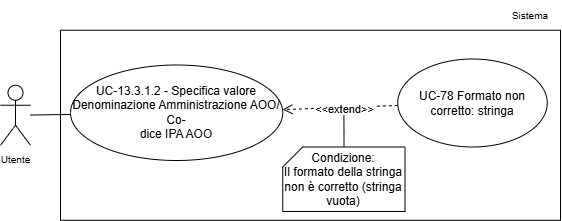

The diagram above was exported from draw.io. Its source (the exported page's mxGraphModel, read from the mxfile embedded in the PNG):
<mxGraphModel dx="1773" dy="975" grid="1" gridSize="10" guides="1" tooltips="1" connect="1" arrows="1" fold="1" page="1" pageScale="1" pageWidth="1169" pageHeight="827" math="0" shadow="0">
  <root>
    <mxCell id="0" />
    <mxCell id="1" parent="0" />
    <mxCell id="2" parent="1" style="whiteSpace=wrap;html=1;" value="" vertex="1">
      <mxGeometry height="190" width="500" x="6200" y="7212.75" as="geometry" />
    </mxCell>
    <mxCell id="3" parent="1" style="text;html=1;whiteSpace=wrap;strokeColor=none;fillColor=none;align=center;verticalAlign=middle;rounded=0;fontSize=10;" value="Sistema" vertex="1">
      <mxGeometry height="30" width="60" x="6640" y="7182.75" as="geometry" />
    </mxCell>
    <mxCell id="4" edge="1" parent="1" source="5" style="rounded=0;orthogonalLoop=1;jettySize=auto;html=1;endArrow=none;endFill=0;" target="6">
      <mxGeometry relative="1" as="geometry" />
    </mxCell>
    <mxCell id="5" parent="1" style="shape=umlActor;verticalLabelPosition=bottom;verticalAlign=top;html=1;outlineConnect=0;" value="&lt;font style=&quot;font-size: 10px;&quot;&gt;Utente&lt;/font&gt;" vertex="1">
      <mxGeometry height="60" width="30" x="6140" y="7267.75" as="geometry" />
    </mxCell>
    <mxCell id="6" parent="1" style="ellipse;whiteSpace=wrap;html=1;" value="&lt;div&gt;UC-13.3.1.2 - Specifica valore Denominazione Amministrazione AOO/ Co-&lt;/div&gt;&lt;div&gt;dice IPA AOO&lt;/div&gt;" vertex="1">
      <mxGeometry height="95.5" width="212.25" x="6210" y="7247.5" as="geometry" />
    </mxCell>
    <mxCell id="7" edge="1" parent="1" source="9" style="rounded=0;orthogonalLoop=1;jettySize=auto;html=1;dashed=1;endArrow=open;endFill=0;endSize=8;" target="6">
      <mxGeometry relative="1" as="geometry" />
    </mxCell>
    <mxCell id="8" connectable="0" parent="7" style="edgeLabel;html=1;align=center;verticalAlign=middle;resizable=0;points=[];" value="&amp;lt;&amp;lt;extend&amp;gt;&amp;gt;" vertex="1">
      <mxGeometry relative="1" x="0.2807" as="geometry">
        <mxPoint x="20" y="1" as="offset" />
      </mxGeometry>
    </mxCell>
    <mxCell id="9" parent="1" style="ellipse;whiteSpace=wrap;html=1;" value="&lt;div&gt;UC-78 Formato non corretto: stringa&lt;/div&gt;" vertex="1">
      <mxGeometry height="88" width="149.5" x="6537.25" y="7241.5" as="geometry" />
    </mxCell>
    <mxCell id="10" edge="1" parent="1" source="11" style="edgeStyle=orthogonalEdgeStyle;rounded=0;orthogonalLoop=1;jettySize=auto;html=1;endArrow=none;endFill=0;">
      <mxGeometry relative="1" as="geometry">
        <mxPoint x="6483.4" y="7297.95" as="targetPoint" />
      </mxGeometry>
    </mxCell>
    <mxCell id="11" parent="1" style="shape=card;whiteSpace=wrap;html=1;size=20;" value="Condizione:&lt;div&gt;Il formato della stringa non è corretto (stringa vuota)&lt;/div&gt;" vertex="1">
      <mxGeometry height="64.5" width="122.25" x="6422.25" y="7329.5" as="geometry" />
    </mxCell>
  </root>
</mxGraphModel>